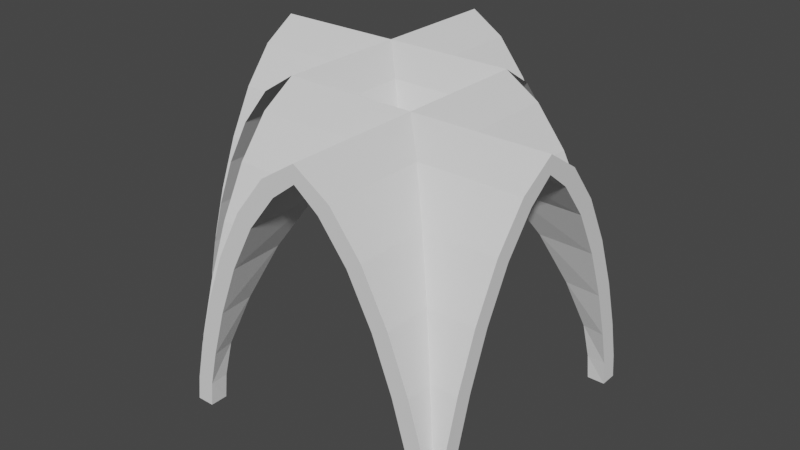 # Source: church_SM_celler_crossing_4x4x3.blend  (saved by Blender 2.80.75; exported with 4.5.12 LTS)
import bpy
from mathutils import Matrix  # noqa: F401  (used for matrix-valued properties, if any)

bpy.ops.wm.read_factory_settings(use_empty=True)
scene = bpy.context.scene
scene.name = 'Scene'

# ---- collections
col_collection = bpy.data.collections.new('Collection'); scene.collection.children.link(col_collection)

# ---- world
world_world = bpy.data.worlds.new('World'); scene.world = world_world
world_world.use_nodes = True; world_world.node_tree.nodes.clear()
_N = world_world.node_tree.nodes; _L = world_world.node_tree.links
n0 = _N.new('ShaderNodeOutputWorld'); n0.name = 'World Output'; n0.location = (300, 300)
n1 = _N.new('ShaderNodeBackground'); n1.name = 'Background'; n1.location = (10, 300)
n1.inputs[0].default_value = (0.05088, 0.05088, 0.05088, 1.0)
_L.new(n1.outputs[0], n0.inputs[0])
n0.is_active_output = True
world_world.color = (0.05088, 0.05088, 0.05088)
world_world.use_sun_shadow = False
world_world.sun_shadow_jitter_overblur = 0.0

# ---- meshes
me_beziercurve_004 = bpy.data.meshes.new('BezierCurve.004')
me_beziercurve_004.from_pydata([(0.7116, 4.0, 3.913), (1.868, 4.0, 3.657), (3.29, 4.0, 3.235), (4.795, 4.0, 2.654), (6.202, 4.0, 1.918), (7.331, 4.0, 1.031), (-1.355e-20, 4.0, -4.0), (0.7116, 4.0, -3.913), (1.868, 4.0, -3.657), (3.29, 4.0, -3.235), (4.795, 4.0, -2.654), (6.202, 4.0, -1.918), (7.331, 4.0, -1.031), (8.0, 4.0, -8.265e-07), (0.7116, -4.0, 3.913), (1.868, -4.0, 3.657), (3.29, -4.0, 3.235), (4.795, -4.0, 2.654), (6.202, -4.0, 1.918), (7.331, -4.0, 1.031), (-1.355e-20, -4.0, -4.0), (0.7116, -4.0, -3.913), (1.868, -4.0, -3.657), (3.29, -4.0, -3.235), (4.795, -4.0, -2.654), (6.202, -4.0, -1.918), (7.331, -4.0, -1.031), (8.0, -4.0, 4.768e-07), (8.0, -2.408e-13, -1.478e-06), (0.0, -4.0, 4.0), (0.7116, -3.913, 4.0), (1.868, -3.657, 4.0), (3.29, -3.235, 4.0), (4.795, -2.654, 4.0), (6.202, -1.918, 4.0), (7.331, -1.031, 4.0), (0.0, 4.0, 4.0), (0.7116, 3.913, 4.0), (1.868, 3.657, 4.0), (3.29, 3.235, 4.0), (4.795, 2.654, 4.0), (6.202, 1.918, 4.0), (7.331, 1.031, 4.0), (8.0, 1.748e-07, 4.0), (0.7116, -3.913, -4.0), (1.868, -3.657, -4.0), (3.29, -3.235, -4.0), (4.795, -2.654, -4.0), (6.202, -1.918, -4.0), (7.331, -1.031, -4.0), (0.7116, 3.913, -4.0), (1.868, 3.657, -4.0), (3.29, 3.235, -4.0), (4.795, 2.654, -4.0), (6.202, 1.918, -4.0), (7.331, 1.031, -4.0), (8.0, 1.748e-07, -4.0), (0.7116, 3.913, -3.913), (1.868, 3.657, -3.657), (1.868, -3.657, -3.657), (0.7116, -3.913, -3.913), (3.29, 3.235, -3.235), (4.795, 2.654, -2.654), (4.795, -2.654, -2.654), (3.29, -3.235, -3.235), (7.331, 1.031, -1.031), (6.202, 1.918, -1.918), (6.202, -1.918, -1.918), (7.331, -1.031, -1.031), (7.331, 1.031, 1.031), (7.331, -1.031, 1.031), (6.202, 1.918, 1.918), (4.795, 2.654, 2.654), (4.795, -2.654, 2.654), (6.202, -1.918, 1.918), (3.29, 3.235, 3.235), (1.868, 3.657, 3.657), (3.29, -3.235, 3.235), (1.868, -3.657, 3.657), (0.7116, 3.913, 3.913), (0.7116, -3.913, 3.913)], [], [(4, 71, 69, 5), (2, 75, 72, 3), (0, 79, 76, 1), (5, 69, 28, 13), (3, 72, 71, 4), (1, 76, 75, 2), (11, 12, 65, 66), (9, 10, 62, 61), (7, 8, 58, 57), (12, 13, 28, 65), (10, 11, 66, 62), (8, 9, 61, 58), (18, 19, 70, 74), (16, 17, 73, 77), (14, 15, 78, 80), (19, 27, 28, 70), (17, 18, 74, 73), (15, 16, 77, 78), (25, 67, 68, 26), (23, 64, 63, 24), (21, 60, 59, 22), (26, 68, 28, 27), (24, 63, 67, 25), (22, 59, 64, 23), (34, 74, 70, 35), (32, 77, 73, 33), (30, 80, 78, 31), (35, 70, 28, 43), (33, 73, 74, 34), (31, 78, 77, 32), (41, 42, 69, 71), (39, 40, 72, 75), (37, 38, 76, 79), (42, 43, 28, 69), (40, 41, 71, 72), (38, 39, 75, 76), (48, 49, 68, 67), (46, 47, 63, 64), (44, 45, 59, 60), (49, 56, 28, 68), (47, 48, 67, 63), (45, 46, 64, 59), (54, 66, 65, 55), (52, 61, 62, 53), (50, 57, 58, 51), (55, 65, 28, 56), (53, 62, 66, 54), (51, 58, 61, 52), (79, 0, 36), (57, 50, 6), (7, 57, 6), (37, 79, 36), (30, 29, 80), (80, 29, 14), (60, 21, 20), (44, 60, 20)])
me_beziercurve_004.use_remesh_preserve_volume = False
me_beziercurve_004.use_remesh_preserve_attributes = False
me_beziercurve_004.use_mirror_vertex_groups = False
me_beziercurve_004.update()
me_sm_celleing_crossing_8x8x8 = bpy.data.meshes.new('SM_celleing_crossing 8x8x8')
me_sm_celleing_crossing_8x8x8.from_pydata([(8.0, -0.4963, -3.02e-07), (8.0, -0.5794, 0.7116), (8.0, -0.8272, 1.743), (8.0, -1.238, 3.128), (8.0, -1.801, 4.588), (8.0, -2.502, 5.93), (8.0, -3.306, 6.962), (8.0, -7.504, -3.02e-07), (8.0, -7.421, 0.7116), (8.0, -7.173, 1.743), (8.0, -6.762, 3.128), (8.0, -6.199, 4.588), (8.0, -5.498, 5.93), (8.0, -4.694, 6.962), (8.0, -4.0, 7.5), (-9.537e-07, -0.4963, 3.02e-07), (-9.537e-07, -0.5794, 0.7116), (-9.537e-07, -0.8272, 1.743), (-4.768e-07, -1.238, 3.128), (-4.768e-07, -1.801, 4.588), (0.0, -2.502, 5.93), (4.768e-07, -3.306, 6.962), (1.192e-06, -7.504, 3.02e-07), (1.192e-06, -7.421, 0.7116), (1.192e-06, -7.173, 1.743), (9.537e-07, -6.762, 3.128), (1.192e-06, -6.199, 4.588), (7.153e-07, -5.498, 5.93), (7.153e-07, -4.694, 6.962), (4.768e-07, -4.0, 7.5), (4.0, -4.0, 7.5), (0.4963, -1.669e-06, 2.645e-07), (0.5794, -1.669e-06, 0.7116), (0.8272, -1.669e-06, 1.743), (1.238, -1.431e-06, 3.128), (1.801, -1.192e-06, 4.588), (2.502, -7.153e-07, 5.93), (3.306, -2.384e-07, 6.962), (7.504, 1.907e-06, -2.645e-07), (7.421, 1.907e-06, 0.7116), (7.173, 1.431e-06, 1.743), (6.762, 1.431e-06, 3.128), (6.199, 9.537e-07, 4.588), (5.498, 9.537e-07, 5.93), (4.694, 4.768e-07, 6.962), (4.0, 0.0, 7.5), (0.4963, -8.0, 2.645e-07), (0.5794, -8.0, 0.7116), (0.8272, -8.0, 1.743), (1.238, -8.0, 3.128), (1.801, -8.0, 4.588), (2.502, -8.0, 5.93), (3.306, -8.0, 6.962), (7.504, -8.0, -2.645e-07), (7.421, -8.0, 0.7116), (7.173, -8.0, 1.743), (6.762, -8.0, 3.128), (6.199, -8.0, 4.588), (5.498, -8.0, 5.93), (4.694, -8.0, 6.962), (4.0, -8.0, 7.5), (4.0, -4.0, 7.5), (7.46, -7.46, 0.7116), (7.326, -7.326, 1.693), (7.5, -7.5, -8.543e-08), (0.6743, -7.326, 1.693), (0.54, -7.46, 0.7116), (0.5, -7.5, 1.45e-07), (6.918, -6.918, 3.068), (6.359, -6.359, 4.518), (1.641, -6.359, 4.518), (1.082, -6.918, 3.068), (4.857, -4.857, 6.896), (5.664, -5.664, 5.853), (2.336, -5.664, 5.853), (3.143, -4.857, 6.896), (4.672, -4.672, 7.013), (4.672, -3.328, 7.013), (4.857, -3.143, 6.896), (3.328, -3.328, 7.013), (3.143, -3.143, 6.896), (3.328, -4.672, 7.013), (5.664, -2.336, 5.853), (6.359, -1.641, 4.518), (1.641, -1.641, 4.518), (2.336, -2.336, 5.853), (6.918, -1.082, 3.068), (7.326, -0.6743, 1.693), (1.082, -1.082, 3.068), (0.6743, -0.6743, 1.693), (7.5, -0.5, -2.642e-07), (7.46, -0.54, 0.7116), (0.54, -0.54, 0.7116), (0.5, -0.5, 3.835e-07), (8.0, 9.537e-07, -3.02e-07), (8.0, -0.08662, 0.7116), (8.0, -0.3432, 1.868), (8.0, -0.7646, 3.29), (8.0, -1.346, 4.795), (8.0, -2.082, 6.202), (8.0, -2.969, 7.331), (8.0, -8.0, -3.02e-07), (8.0, -7.913, 0.7116), (8.0, -7.657, 1.868), (8.0, -7.235, 3.29), (8.0, -6.654, 4.795), (8.0, -5.918, 6.202), (8.0, -5.031, 7.331), (8.0, -4.0, 8.0), (-1.431e-06, -1.431e-06, 3.02e-07), (-1.431e-06, -0.08663, 0.7116), (-9.537e-07, -0.3432, 1.868), (-9.537e-07, -0.7646, 3.29), (-4.768e-07, -1.346, 4.795), (0.0, -2.082, 6.202), (2.384e-07, -2.969, 7.331), (1.431e-06, -8.0, 3.02e-07), (1.431e-06, -7.913, 0.7116), (1.192e-06, -7.657, 1.868), (1.669e-06, -7.235, 3.29), (1.192e-06, -6.654, 4.795), (9.537e-07, -5.918, 6.202), (9.537e-07, -5.031, 7.331), (7.153e-07, -4.0, 8.0), (4.0, -4.0, 8.0), (-1.907e-06, -1.907e-06, 3.02e-07), (0.08662, -1.907e-06, 0.7116), (0.3432, -1.669e-06, 1.868), (0.7646, -1.669e-06, 3.29), (1.346, -1.192e-06, 4.795), (2.082, -9.537e-07, 6.202), (2.969, -4.768e-07, 7.331), (8.0, 1.907e-06, -3.02e-07), (7.913, 1.907e-06, 0.7116), (7.657, 1.907e-06, 1.868), (7.235, 1.431e-06, 3.29), (6.654, 1.431e-06, 4.795), (5.918, 9.537e-07, 6.202), (5.031, 4.768e-07, 7.331), (4.0, 0.0, 8.0), (2.146e-06, -8.0, 3.02e-07), (0.08663, -8.0, 0.7116), (0.3432, -8.0, 1.868), (0.7646, -8.0, 3.29), (1.346, -8.0, 4.795), (2.082, -8.0, 6.202), (2.969, -8.0, 7.331), (8.0, -8.0, -3.02e-07), (7.913, -8.0, 0.7116), (7.657, -8.0, 1.868), (7.235, -8.0, 3.29), (6.654, -8.0, 4.795), (5.918, -8.0, 6.202), (5.031, -8.0, 7.331), (4.0, -8.0, 8.0), (4.0, -4.0, 8.0), (7.913, -7.913, 0.7116), (7.657, -7.657, 1.868), (0.3432, -7.657, 1.868), (0.08663, -7.913, 0.7116), (7.235, -7.235, 3.29), (6.654, -6.654, 4.795), (1.346, -6.654, 4.795), (0.7646, -7.235, 3.29), (5.031, -5.031, 7.331), (5.918, -5.918, 6.202), (2.082, -5.918, 6.202), (2.969, -5.031, 7.331), (4.82, -4.82, 7.468), (4.82, -3.18, 7.468), (5.031, -2.969, 7.331), (3.18, -3.18, 7.468), (2.969, -2.969, 7.331), (3.18, -4.82, 7.468), (5.918, -2.082, 6.202), (6.654, -1.346, 4.795), (1.346, -1.346, 4.795), (2.082, -2.082, 6.202), (7.235, -0.7646, 3.29), (7.657, -0.3432, 1.868), (0.7646, -0.7646, 3.29), (0.3432, -0.3432, 1.868), (7.913, -0.08662, 0.7116), (0.08662, -0.08663, 0.7116)], [], [(5, 6, 78, 82), (3, 4, 83, 86), (1, 2, 87, 91), (6, 14, 30, 77, 78), (4, 5, 82, 83), (2, 3, 86, 87), (12, 73, 72, 13), (10, 68, 69, 11), (8, 62, 63, 9), (13, 72, 76, 30, 14), (11, 69, 73, 12), (9, 63, 68, 10), (20, 85, 80, 21), (18, 88, 84, 19), (16, 92, 89, 17), (21, 80, 79, 30, 29), (19, 84, 85, 20), (17, 89, 88, 18), (27, 28, 75, 74), (25, 26, 70, 71), (23, 24, 65, 66), (28, 29, 30, 81, 75), (26, 27, 74, 70), (24, 25, 71, 65), (36, 37, 80, 85), (34, 35, 84, 88), (32, 33, 89, 92), (37, 45, 61, 79, 80), (35, 36, 85, 84), (33, 34, 88, 89), (43, 82, 78, 44), (41, 86, 83, 42), (39, 91, 87, 40), (44, 78, 77, 61, 45), (42, 83, 82, 43), (40, 87, 86, 41), (51, 74, 75, 52), (49, 71, 70, 50), (47, 66, 65, 48), (52, 75, 81, 61, 60), (50, 70, 74, 51), (48, 65, 71, 49), (58, 59, 72, 73), (56, 57, 69, 68), (54, 55, 63, 62), (59, 60, 61, 76, 72), (57, 58, 73, 69), (55, 56, 68, 63), (66, 67, 22, 23), (92, 93, 31, 32), (67, 66, 47, 46), (93, 92, 16, 15), (90, 91, 39, 38), (62, 64, 53, 54), (91, 90, 0, 1), (64, 62, 8, 7), (99, 174, 170, 100), (97, 178, 175, 98), (95, 182, 179, 96), (100, 170, 169, 124, 108), (98, 175, 174, 99), (96, 179, 178, 97), (106, 107, 164, 165), (104, 105, 161, 160), (102, 103, 157, 156), (107, 108, 124, 168, 164), (105, 106, 165, 161), (103, 104, 160, 157), (114, 115, 172, 177), (112, 113, 176, 180), (110, 111, 181, 183), (115, 123, 124, 171, 172), (113, 114, 177, 176), (111, 112, 180, 181), (121, 166, 167, 122), (119, 163, 162, 120), (117, 159, 158, 118), (122, 167, 173, 124, 123), (120, 162, 166, 121), (118, 158, 163, 119), (130, 177, 172, 131), (128, 180, 176, 129), (126, 183, 181, 127), (131, 172, 171, 155, 139), (129, 176, 177, 130), (127, 181, 180, 128), (137, 138, 170, 174), (135, 136, 175, 178), (133, 134, 179, 182), (138, 139, 155, 169, 170), (136, 137, 174, 175), (134, 135, 178, 179), (145, 146, 167, 166), (143, 144, 162, 163), (141, 142, 158, 159), (146, 154, 155, 173, 167), (144, 145, 166, 162), (142, 143, 163, 158), (152, 165, 164, 153), (150, 160, 161, 151), (148, 156, 157, 149), (153, 164, 168, 155, 154), (151, 161, 165, 152), (149, 157, 160, 150), (148, 147, 156), (156, 147, 102), (95, 94, 182), (126, 125, 183), (1, 0, 94, 95), (2, 1, 95, 96), (3, 2, 96, 97), (4, 3, 97, 98), (5, 4, 98, 99), (6, 5, 99, 100), (14, 6, 100, 108), (7, 8, 102, 101), (8, 9, 103, 102), (9, 10, 104, 103), (10, 11, 105, 104), (11, 12, 106, 105), (12, 13, 107, 106), (13, 14, 108, 107), (15, 16, 110, 109), (16, 17, 111, 110), (17, 18, 112, 111), (18, 19, 113, 112), (19, 20, 114, 113), (20, 21, 115, 114), (21, 29, 123, 115), (23, 22, 116, 117), (24, 23, 117, 118), (25, 24, 118, 119), (26, 25, 119, 120), (27, 26, 120, 121), (28, 27, 121, 122), (29, 28, 122, 123), (32, 31, 125, 126), (33, 32, 126, 127), (34, 33, 127, 128), (35, 34, 128, 129), (36, 35, 129, 130), (37, 36, 130, 131), (45, 37, 131, 139), (38, 39, 133, 132), (39, 40, 134, 133), (40, 41, 135, 134), (41, 42, 136, 135), (42, 43, 137, 136), (43, 44, 138, 137), (44, 45, 139, 138), (46, 47, 141, 140), (47, 48, 142, 141), (48, 49, 143, 142), (49, 50, 144, 143), (50, 51, 145, 144), (51, 52, 146, 145), (52, 60, 154, 146), (54, 53, 147, 148), (55, 54, 148, 149), (56, 55, 149, 150), (57, 56, 150, 151), (58, 57, 151, 152), (59, 58, 152, 153), (60, 59, 153, 154), (30, 76, 168, 124), (76, 61, 155, 168), (77, 30, 124, 169), (61, 77, 169, 155), (30, 79, 171, 124), (79, 61, 155, 171), (81, 30, 124, 173), (61, 81, 173, 155), (110, 183, 109), (182, 94, 133), (141, 159, 140), (159, 117, 140), (22, 67, 46, 140), (7, 147, 53, 64), (15, 125, 31, 93), (0, 90, 38, 132)])
me_sm_celleing_crossing_8x8x8.use_remesh_preserve_volume = False
me_sm_celleing_crossing_8x8x8.use_remesh_preserve_attributes = False
me_sm_celleing_crossing_8x8x8.use_mirror_vertex_groups = False
me_sm_celleing_crossing_8x8x8.update()
me_beziercurve_006 = bpy.data.meshes.new('BezierCurve.006')
me_beziercurve_006.from_pydata([(0.0, -2.0, 0.0), (0.3558, -1.957, 6.879e-09), (0.9342, -1.828, 2.293e-08), (1.645, -1.618, 4.128e-08), (2.397, -1.327, 5.503e-08), (3.101, -0.9588, 5.733e-08), (3.665, -0.5156, 4.128e-08), (0.0, 2.0, 0.0), (0.3558, 1.957, 6.879e-09), (0.9342, 1.828, 2.293e-08), (1.645, 1.618, 4.128e-08), (2.397, 1.327, 5.503e-08), (3.101, 0.9588, 5.733e-08), (3.665, 0.5156, 4.128e-08), (4.0, 0.0, 0.0)], [(0, 1), (1, 2), (2, 3), (3, 4), (4, 5), (5, 6), (6, 14), (7, 8), (8, 9), (9, 10), (10, 11), (11, 12), (12, 13), (13, 14)], [])
me_beziercurve_006.use_remesh_preserve_volume = False
me_beziercurve_006.use_remesh_preserve_attributes = False
me_beziercurve_006.use_mirror_vertex_groups = False
me_beziercurve_006.update()

# ---- curves / text
cu_beziercurve = bpy.data.curves.new('BezierCurve', 'CURVE')
cu_beziercurve.dimensions = '3D'
_sp = cu_beziercurve.splines.new('BEZIER'); _sp.bezier_points.add(1)
_sp.bezier_points.foreach_set('co', [0.0, -2.0, 0.0, 4.0, 0.0, 0.0])
_sp.bezier_points.foreach_set('handle_left', [-0.7071, -2.0, 0.0, 3.557, -1.286, 1.311e-07])
_sp.bezier_points.foreach_set('handle_right', [0.5, -2.0, 0.0, 4.326, 0.9455, -9.64e-08])
for _p, _l, _r in zip(_sp.bezier_points, ['ALIGNED', 'ALIGNED'], ['ALIGNED', 'ALIGNED']): _p.handle_left_type = _l; _p.handle_right_type = _r
_sp.order_u = 0
_sp.order_v = 0
_sp.resolution_u = 7
cu_beziercurve.use_path = True
cu_beziercurve.use_path_clamp = True
cu_beziercurve.resolution_u = 7
cu_beziercurve.fill_mode = 'FULL'

# ---- objects
ob_beziercurve = bpy.data.objects.new('BezierCurve', cu_beziercurve)
ob_sm_celleing_crossing_8x8x8_scetch = bpy.data.objects.new('SM_celleing_crossing 8x8x8 scetch', me_beziercurve_004)
ob_sm_celleing_crossing_8x8x8 = bpy.data.objects.new('SM_celleing_crossing 8x8x8', me_sm_celleing_crossing_8x8x8)
ob_sm_curved_celling_scetch_4x0x4 = bpy.data.objects.new('SM_curved_celling scetch 4x0x4', me_beziercurve_006)

# ---- transforms, parenting, visibility, modifiers, constraints
ob_beziercurve.location = (0.0, -2.0, 0.0)
ob_beziercurve.rotation_euler = (1.571, -1.571, 0.0)
ob_beziercurve.lineart.crease_threshold = 0.0
ob_sm_celleing_crossing_8x8x8_scetch.location = (0.0, 0.0, 0.0)
ob_sm_celleing_crossing_8x8x8_scetch.rotation_euler = (4.712, -1.571, 0.0)
ob_sm_celleing_crossing_8x8x8_scetch.lineart.crease_threshold = 0.0
ob_sm_celleing_crossing_8x8x8.location = (0.0, 0.0, 0.0)
ob_sm_celleing_crossing_8x8x8.lineart.crease_threshold = 0.0
ob_sm_curved_celling_scetch_4x0x4.location = (0.0, -2.0, 0.0)
ob_sm_curved_celling_scetch_4x0x4.rotation_euler = (1.571, -1.571, 0.0)
ob_sm_curved_celling_scetch_4x0x4.lineart.crease_threshold = 0.0

# ---- collection membership
col_collection.objects.link(ob_beziercurve)
col_collection.objects.link(ob_sm_celleing_crossing_8x8x8_scetch)
col_collection.objects.link(ob_sm_celleing_crossing_8x8x8)
col_collection.objects.link(ob_sm_curved_celling_scetch_4x0x4)

# ---- scene / render settings (as saved in the file)
scene.frame_start = 1; scene.frame_end = 250; scene.frame_set(1)
scene.render.engine = 'BLENDER_EEVEE_NEXT'
scene.cycles.use_denoising = False
scene.cycles.samples = 128
scene.cycles.sampling_pattern = 'TABULATED_SOBOL'
scene.cycles.use_adaptive_sampling = False
scene.cycles.use_light_tree = False
scene.view_settings.view_transform = 'Filmic'
bpy.context.view_layer.update()

# ---- added for rendering (the .blend has no active camera and no usable light): camera, sun
cam_auto = bpy.data.cameras.new('AutoCamera')
cam_auto.lens = 50.0
cam_auto.sensor_width = 36.0
cam_auto.clip_end = 1000.0
ob_auto_camera = bpy.data.objects.new('AutoCamera', cam_auto)
scene.collection.objects.link(ob_auto_camera)
ob_auto_camera.location = (19.773, -23.3276, 17.7184)
ob_auto_camera.rotation_euler = (1.09748, -7.21219e-08, 0.694738)
scene.camera = ob_auto_camera
light_auto_sun = bpy.data.lights.new('AutoSun', 'SUN')
light_auto_sun.energy = 3.0
light_auto_sun.angle = 0.0523599
ob_auto_sun = bpy.data.objects.new('AutoSun', light_auto_sun)
scene.collection.objects.link(ob_auto_sun)
ob_auto_sun.rotation_euler = (0.872665, 0.174533, 0.523599)
bpy.context.view_layer.update()
